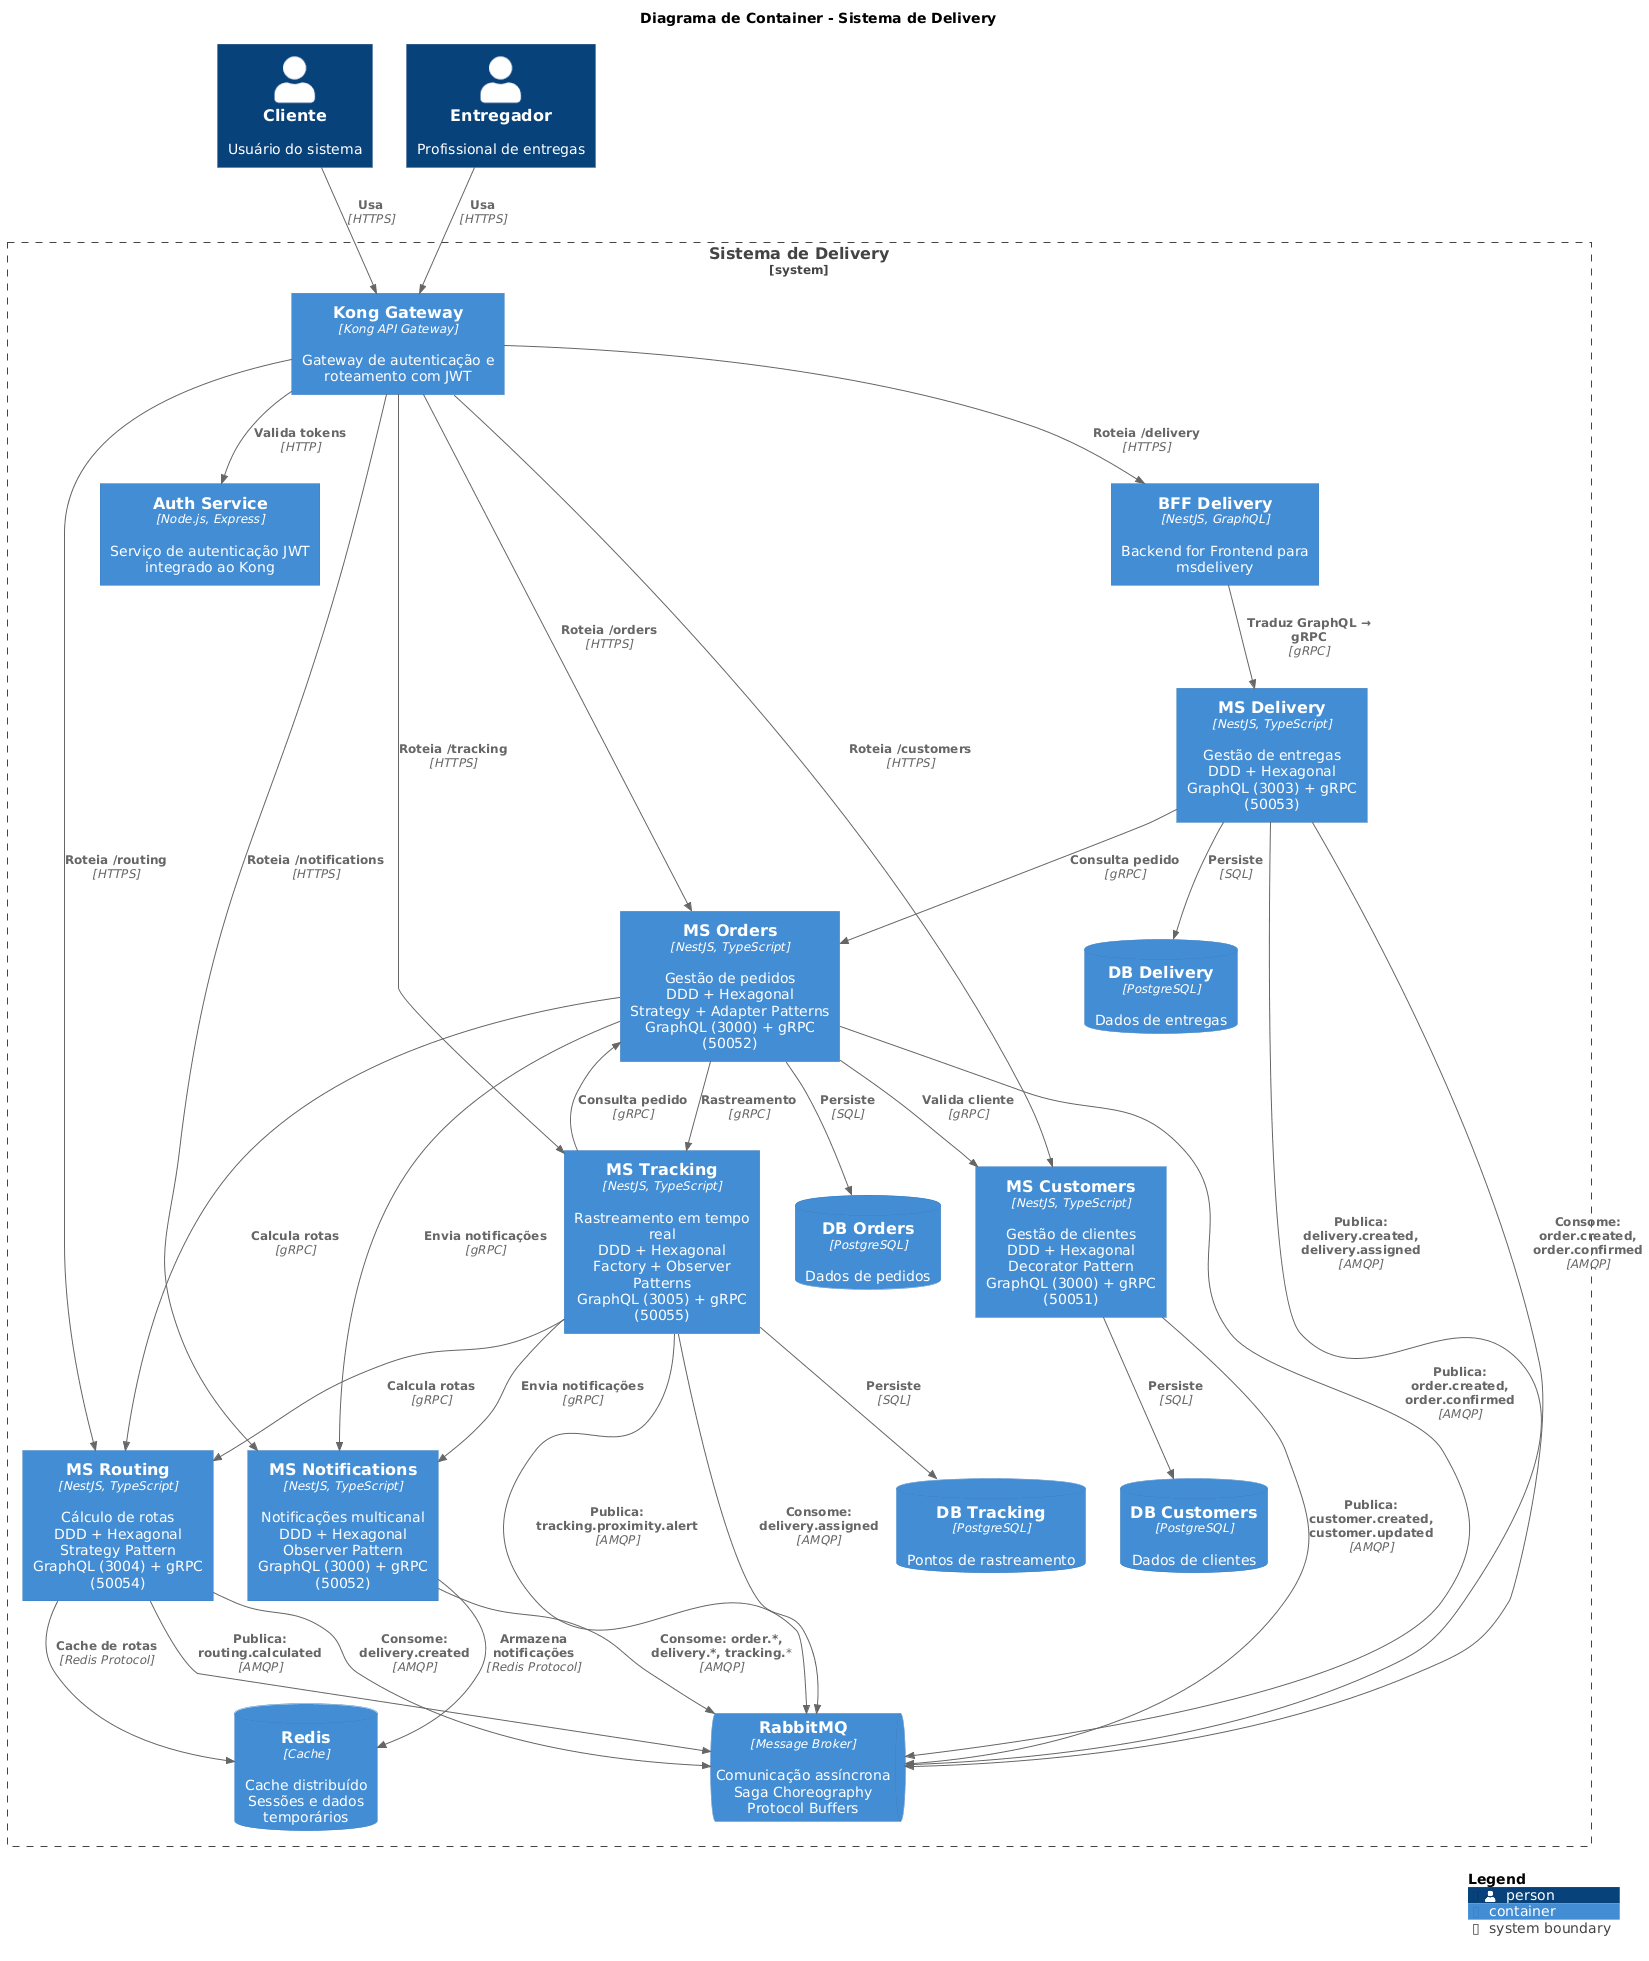

The diagram above was rendered by PlantUML. Its source (embedded in the PNG):
@startuml
!include https://raw.githubusercontent.com/plantuml-stdlib/C4-PlantUML/master/C4_Container.puml

LAYOUT_TOP_DOWN()

title Diagrama de Container - Sistema de Delivery

Person(cliente, "Cliente", "Usuário do sistema")
Person(entregador, "Entregador", "Profissional de entregas")

System_Boundary(delivery, "Sistema de Delivery") {
    Container(bff, "BFF Delivery", "NestJS, GraphQL", "Backend for Frontend para msdelivery")
    Container(kong, "Kong Gateway", "Kong API Gateway", "Gateway de autenticação e roteamento com JWT")
    Container(auth_service, "Auth Service", "Node.js, Express", "Serviço de autenticação JWT integrado ao Kong")
    
    Container(mscustomers, "MS Customers", "NestJS, TypeScript", "Gestão de clientes\nDDD + Hexagonal\nDecorator Pattern\nGraphQL (3000) + gRPC (50051)")
    Container(msorders, "MS Orders", "NestJS, TypeScript", "Gestão de pedidos\nDDD + Hexagonal\nStrategy + Adapter Patterns\nGraphQL (3000) + gRPC (50052)")
    Container(msdelivery, "MS Delivery", "NestJS, TypeScript", "Gestão de entregas\nDDD + Hexagonal\nGraphQL (3003) + gRPC (50053)")
    Container(msrouting, "MS Routing", "NestJS, TypeScript", "Cálculo de rotas\nDDD + Hexagonal\nStrategy Pattern\nGraphQL (3004) + gRPC (50054)")
    Container(msnotifications, "MS Notifications", "NestJS, TypeScript", "Notificações multicanal\nDDD + Hexagonal\nObserver Pattern\nGraphQL (3000) + gRPC (50052)")
    Container(mstracking, "MS Tracking", "NestJS, TypeScript", "Rastreamento em tempo real\nDDD + Hexagonal\nFactory + Observer Patterns\nGraphQL (3005) + gRPC (50055)")
    
    ContainerQueue(rabbitmq, "RabbitMQ", "Message Broker", "Comunicação assíncrona\nSaga Choreography\nProtocol Buffers")
    ContainerDb(redis, "Redis", "Cache", "Cache distribuído\nSessões e dados temporários")
    
    ContainerDb(db_customers, "DB Customers", "PostgreSQL", "Dados de clientes")
    ContainerDb(db_orders, "DB Orders", "PostgreSQL", "Dados de pedidos")
    ContainerDb(db_delivery, "DB Delivery", "PostgreSQL", "Dados de entregas")
    ContainerDb(db_tracking, "DB Tracking", "PostgreSQL", "Pontos de rastreamento")
}

Rel(cliente, kong, "Usa", "HTTPS")
Rel(entregador, kong, "Usa", "HTTPS")

Rel(kong, auth_service, "Valida tokens", "HTTP")

Rel(kong, bff, "Roteia /delivery", "HTTPS")
Rel(kong, mscustomers, "Roteia /customers", "HTTPS")
Rel(kong, msorders, "Roteia /orders", "HTTPS")
Rel(kong, msrouting, "Roteia /routing", "HTTPS")
Rel(kong, msnotifications, "Roteia /notifications", "HTTPS")
Rel(kong, mstracking, "Roteia /tracking", "HTTPS")

Rel(bff, msdelivery, "Traduz GraphQL → gRPC", "gRPC")

Rel(mscustomers, db_customers, "Persiste", "SQL")
Rel(msorders, db_orders, "Persiste", "SQL")
Rel(msdelivery, db_delivery, "Persiste", "SQL")
Rel(mstracking, db_tracking, "Persiste", "SQL")

Rel(msnotifications, redis, "Armazena notificações", "Redis Protocol")

Rel(mscustomers, rabbitmq, "Publica: customer.created, customer.updated", "AMQP")
Rel(msorders, rabbitmq, "Publica: order.created, order.confirmed", "AMQP")
Rel(msdelivery, rabbitmq, "Publica: delivery.created, delivery.assigned", "AMQP")
Rel(msrouting, rabbitmq, "Publica: routing.calculated", "AMQP")
Rel(mstracking, rabbitmq, "Publica: tracking.proximity.alert", "AMQP")

Rel(msdelivery, rabbitmq, "Consome: order.created, order.confirmed", "AMQP")
Rel(msnotifications, rabbitmq, "Consome: order.*, delivery.*, tracking.*", "AMQP")
Rel(mstracking, rabbitmq, "Consome: delivery.assigned", "AMQP")
Rel(msrouting, rabbitmq, "Consome: delivery.created", "AMQP")

Rel(msorders, mscustomers, "Valida cliente", "gRPC")
Rel(msorders, msrouting, "Calcula rotas", "gRPC")
Rel(msorders, mstracking, "Rastreamento", "gRPC")
Rel(msorders, msnotifications, "Envia notificações", "gRPC")

Rel(msdelivery, msorders, "Consulta pedido", "gRPC")

Rel(mstracking, msorders, "Consulta pedido", "gRPC")
Rel(mstracking, msrouting, "Calcula rotas", "gRPC")
Rel(mstracking, msnotifications, "Envia notificações", "gRPC")

Rel(msrouting, redis, "Cache de rotas", "Redis Protocol")

SHOW_LEGEND()
@enduml